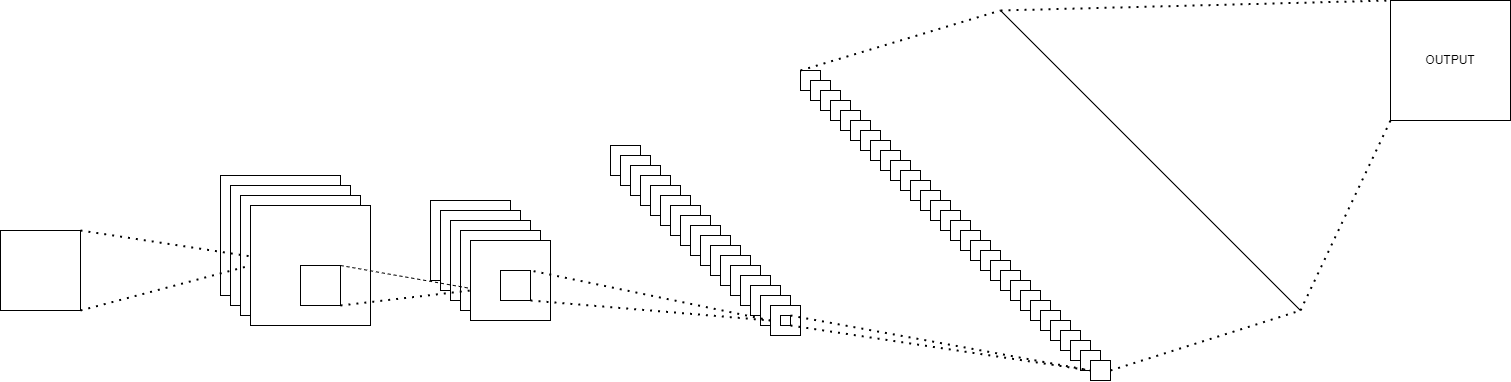

The diagram above was exported from draw.io. Its source (the exported page's mxGraphModel, read from the mxfile embedded in the PNG):
<mxGraphModel dx="2475" dy="935" grid="1" gridSize="10" guides="1" tooltips="1" connect="1" arrows="1" fold="1" page="1" pageScale="1" pageWidth="850" pageHeight="1100" math="0" shadow="0">
  <root>
    <mxCell id="0" />
    <mxCell id="1" parent="0" />
    <mxCell id="DEMI4kwqaBDeHwg0_ZX5-1" value="" style="whiteSpace=wrap;html=1;aspect=fixed;" vertex="1" parent="1">
      <mxGeometry x="40" y="680" width="80" height="80" as="geometry" />
    </mxCell>
    <mxCell id="DEMI4kwqaBDeHwg0_ZX5-2" value="" style="whiteSpace=wrap;html=1;aspect=fixed;" vertex="1" parent="1">
      <mxGeometry x="50" y="690" width="80" height="80" as="geometry" />
    </mxCell>
    <mxCell id="DEMI4kwqaBDeHwg0_ZX5-3" value="" style="whiteSpace=wrap;html=1;aspect=fixed;" vertex="1" parent="1">
      <mxGeometry x="60" y="700" width="80" height="80" as="geometry" />
    </mxCell>
    <mxCell id="DEMI4kwqaBDeHwg0_ZX5-4" value="" style="whiteSpace=wrap;html=1;aspect=fixed;" vertex="1" parent="1">
      <mxGeometry x="70" y="710" width="80" height="80" as="geometry" />
    </mxCell>
    <mxCell id="DEMI4kwqaBDeHwg0_ZX5-5" value="" style="whiteSpace=wrap;html=1;aspect=fixed;" vertex="1" parent="1">
      <mxGeometry x="80" y="720" width="80" height="80" as="geometry" />
    </mxCell>
    <mxCell id="DEMI4kwqaBDeHwg0_ZX5-16" value="" style="whiteSpace=wrap;html=1;aspect=fixed;" vertex="1" parent="1">
      <mxGeometry x="220" y="625" width="30" height="30" as="geometry" />
    </mxCell>
    <mxCell id="DEMI4kwqaBDeHwg0_ZX5-18" value="" style="whiteSpace=wrap;html=1;aspect=fixed;" vertex="1" parent="1">
      <mxGeometry x="230" y="635" width="30" height="30" as="geometry" />
    </mxCell>
    <mxCell id="DEMI4kwqaBDeHwg0_ZX5-19" value="" style="whiteSpace=wrap;html=1;aspect=fixed;" vertex="1" parent="1">
      <mxGeometry x="240" y="645" width="30" height="30" as="geometry" />
    </mxCell>
    <mxCell id="DEMI4kwqaBDeHwg0_ZX5-20" value="" style="whiteSpace=wrap;html=1;aspect=fixed;" vertex="1" parent="1">
      <mxGeometry x="250" y="655" width="30" height="30" as="geometry" />
    </mxCell>
    <mxCell id="DEMI4kwqaBDeHwg0_ZX5-21" value="" style="whiteSpace=wrap;html=1;aspect=fixed;" vertex="1" parent="1">
      <mxGeometry x="260" y="665" width="30" height="30" as="geometry" />
    </mxCell>
    <mxCell id="DEMI4kwqaBDeHwg0_ZX5-22" value="" style="whiteSpace=wrap;html=1;aspect=fixed;" vertex="1" parent="1">
      <mxGeometry x="270" y="675" width="30" height="30" as="geometry" />
    </mxCell>
    <mxCell id="DEMI4kwqaBDeHwg0_ZX5-23" value="" style="whiteSpace=wrap;html=1;aspect=fixed;" vertex="1" parent="1">
      <mxGeometry x="280" y="685" width="30" height="30" as="geometry" />
    </mxCell>
    <mxCell id="DEMI4kwqaBDeHwg0_ZX5-24" value="" style="whiteSpace=wrap;html=1;aspect=fixed;" vertex="1" parent="1">
      <mxGeometry x="290" y="695" width="30" height="30" as="geometry" />
    </mxCell>
    <mxCell id="DEMI4kwqaBDeHwg0_ZX5-25" value="" style="whiteSpace=wrap;html=1;aspect=fixed;" vertex="1" parent="1">
      <mxGeometry x="300" y="705" width="30" height="30" as="geometry" />
    </mxCell>
    <mxCell id="DEMI4kwqaBDeHwg0_ZX5-26" value="" style="whiteSpace=wrap;html=1;aspect=fixed;" vertex="1" parent="1">
      <mxGeometry x="310" y="715" width="30" height="30" as="geometry" />
    </mxCell>
    <mxCell id="DEMI4kwqaBDeHwg0_ZX5-27" value="" style="whiteSpace=wrap;html=1;aspect=fixed;" vertex="1" parent="1">
      <mxGeometry x="320" y="725" width="30" height="30" as="geometry" />
    </mxCell>
    <mxCell id="DEMI4kwqaBDeHwg0_ZX5-28" value="" style="whiteSpace=wrap;html=1;aspect=fixed;" vertex="1" parent="1">
      <mxGeometry x="330" y="735" width="30" height="30" as="geometry" />
    </mxCell>
    <mxCell id="DEMI4kwqaBDeHwg0_ZX5-29" value="" style="whiteSpace=wrap;html=1;aspect=fixed;" vertex="1" parent="1">
      <mxGeometry x="340" y="745" width="30" height="30" as="geometry" />
    </mxCell>
    <mxCell id="DEMI4kwqaBDeHwg0_ZX5-30" value="" style="whiteSpace=wrap;html=1;aspect=fixed;" vertex="1" parent="1">
      <mxGeometry x="350" y="755" width="30" height="30" as="geometry" />
    </mxCell>
    <mxCell id="DEMI4kwqaBDeHwg0_ZX5-31" value="" style="whiteSpace=wrap;html=1;aspect=fixed;" vertex="1" parent="1">
      <mxGeometry x="360" y="765" width="30" height="30" as="geometry" />
    </mxCell>
    <mxCell id="DEMI4kwqaBDeHwg0_ZX5-32" value="" style="whiteSpace=wrap;html=1;aspect=fixed;" vertex="1" parent="1">
      <mxGeometry x="370" y="775" width="30" height="30" as="geometry" />
    </mxCell>
    <mxCell id="DEMI4kwqaBDeHwg0_ZX5-33" value="" style="whiteSpace=wrap;html=1;aspect=fixed;" vertex="1" parent="1">
      <mxGeometry x="380" y="785" width="30" height="30" as="geometry" />
    </mxCell>
    <mxCell id="DEMI4kwqaBDeHwg0_ZX5-35" value="" style="whiteSpace=wrap;html=1;aspect=fixed;" vertex="1" parent="1">
      <mxGeometry x="-170" y="655" width="120" height="120" as="geometry" />
    </mxCell>
    <mxCell id="DEMI4kwqaBDeHwg0_ZX5-36" value="" style="whiteSpace=wrap;html=1;aspect=fixed;" vertex="1" parent="1">
      <mxGeometry x="-160" y="665" width="120" height="120" as="geometry" />
    </mxCell>
    <mxCell id="DEMI4kwqaBDeHwg0_ZX5-37" value="" style="whiteSpace=wrap;html=1;aspect=fixed;" vertex="1" parent="1">
      <mxGeometry x="-150" y="675" width="120" height="120" as="geometry" />
    </mxCell>
    <mxCell id="DEMI4kwqaBDeHwg0_ZX5-38" value="" style="whiteSpace=wrap;html=1;aspect=fixed;" vertex="1" parent="1">
      <mxGeometry x="-140" y="685" width="120" height="120" as="geometry" />
    </mxCell>
    <mxCell id="DEMI4kwqaBDeHwg0_ZX5-39" value="" style="whiteSpace=wrap;html=1;aspect=fixed;" vertex="1" parent="1">
      <mxGeometry x="410" y="550" width="20" height="20" as="geometry" />
    </mxCell>
    <mxCell id="DEMI4kwqaBDeHwg0_ZX5-40" value="" style="whiteSpace=wrap;html=1;aspect=fixed;" vertex="1" parent="1">
      <mxGeometry x="420" y="560" width="20" height="20" as="geometry" />
    </mxCell>
    <mxCell id="DEMI4kwqaBDeHwg0_ZX5-41" value="" style="whiteSpace=wrap;html=1;aspect=fixed;" vertex="1" parent="1">
      <mxGeometry x="430" y="570" width="20" height="20" as="geometry" />
    </mxCell>
    <mxCell id="DEMI4kwqaBDeHwg0_ZX5-42" value="" style="whiteSpace=wrap;html=1;aspect=fixed;" vertex="1" parent="1">
      <mxGeometry x="440" y="580" width="20" height="20" as="geometry" />
    </mxCell>
    <mxCell id="DEMI4kwqaBDeHwg0_ZX5-43" value="" style="whiteSpace=wrap;html=1;aspect=fixed;" vertex="1" parent="1">
      <mxGeometry x="450" y="590" width="20" height="20" as="geometry" />
    </mxCell>
    <mxCell id="DEMI4kwqaBDeHwg0_ZX5-44" value="" style="whiteSpace=wrap;html=1;aspect=fixed;" vertex="1" parent="1">
      <mxGeometry x="460" y="600" width="20" height="20" as="geometry" />
    </mxCell>
    <mxCell id="DEMI4kwqaBDeHwg0_ZX5-45" value="" style="whiteSpace=wrap;html=1;aspect=fixed;" vertex="1" parent="1">
      <mxGeometry x="470" y="610" width="20" height="20" as="geometry" />
    </mxCell>
    <mxCell id="DEMI4kwqaBDeHwg0_ZX5-46" value="" style="whiteSpace=wrap;html=1;aspect=fixed;" vertex="1" parent="1">
      <mxGeometry x="480" y="620" width="20" height="20" as="geometry" />
    </mxCell>
    <mxCell id="DEMI4kwqaBDeHwg0_ZX5-47" value="" style="whiteSpace=wrap;html=1;aspect=fixed;" vertex="1" parent="1">
      <mxGeometry x="490" y="630" width="20" height="20" as="geometry" />
    </mxCell>
    <mxCell id="DEMI4kwqaBDeHwg0_ZX5-48" value="" style="whiteSpace=wrap;html=1;aspect=fixed;" vertex="1" parent="1">
      <mxGeometry x="500" y="640" width="20" height="20" as="geometry" />
    </mxCell>
    <mxCell id="DEMI4kwqaBDeHwg0_ZX5-49" value="" style="whiteSpace=wrap;html=1;aspect=fixed;" vertex="1" parent="1">
      <mxGeometry x="510" y="650" width="20" height="20" as="geometry" />
    </mxCell>
    <mxCell id="DEMI4kwqaBDeHwg0_ZX5-50" value="" style="whiteSpace=wrap;html=1;aspect=fixed;" vertex="1" parent="1">
      <mxGeometry x="520" y="660" width="20" height="20" as="geometry" />
    </mxCell>
    <mxCell id="DEMI4kwqaBDeHwg0_ZX5-51" value="" style="whiteSpace=wrap;html=1;aspect=fixed;" vertex="1" parent="1">
      <mxGeometry x="530" y="670" width="20" height="20" as="geometry" />
    </mxCell>
    <mxCell id="DEMI4kwqaBDeHwg0_ZX5-52" value="" style="whiteSpace=wrap;html=1;aspect=fixed;" vertex="1" parent="1">
      <mxGeometry x="540" y="680" width="20" height="20" as="geometry" />
    </mxCell>
    <mxCell id="DEMI4kwqaBDeHwg0_ZX5-53" value="" style="whiteSpace=wrap;html=1;aspect=fixed;" vertex="1" parent="1">
      <mxGeometry x="550" y="690" width="20" height="20" as="geometry" />
    </mxCell>
    <mxCell id="DEMI4kwqaBDeHwg0_ZX5-54" value="" style="whiteSpace=wrap;html=1;aspect=fixed;" vertex="1" parent="1">
      <mxGeometry x="560" y="700" width="20" height="20" as="geometry" />
    </mxCell>
    <mxCell id="DEMI4kwqaBDeHwg0_ZX5-55" value="" style="whiteSpace=wrap;html=1;aspect=fixed;" vertex="1" parent="1">
      <mxGeometry x="570" y="710" width="20" height="20" as="geometry" />
    </mxCell>
    <mxCell id="DEMI4kwqaBDeHwg0_ZX5-56" value="" style="whiteSpace=wrap;html=1;aspect=fixed;" vertex="1" parent="1">
      <mxGeometry x="580" y="720" width="20" height="20" as="geometry" />
    </mxCell>
    <mxCell id="DEMI4kwqaBDeHwg0_ZX5-57" value="" style="whiteSpace=wrap;html=1;aspect=fixed;" vertex="1" parent="1">
      <mxGeometry x="590" y="730" width="20" height="20" as="geometry" />
    </mxCell>
    <mxCell id="DEMI4kwqaBDeHwg0_ZX5-58" value="" style="whiteSpace=wrap;html=1;aspect=fixed;" vertex="1" parent="1">
      <mxGeometry x="600" y="740" width="20" height="20" as="geometry" />
    </mxCell>
    <mxCell id="DEMI4kwqaBDeHwg0_ZX5-59" value="" style="whiteSpace=wrap;html=1;aspect=fixed;" vertex="1" parent="1">
      <mxGeometry x="610" y="750" width="20" height="20" as="geometry" />
    </mxCell>
    <mxCell id="DEMI4kwqaBDeHwg0_ZX5-60" value="" style="whiteSpace=wrap;html=1;aspect=fixed;" vertex="1" parent="1">
      <mxGeometry x="620" y="760" width="20" height="20" as="geometry" />
    </mxCell>
    <mxCell id="DEMI4kwqaBDeHwg0_ZX5-61" value="" style="whiteSpace=wrap;html=1;aspect=fixed;" vertex="1" parent="1">
      <mxGeometry x="630" y="770" width="20" height="20" as="geometry" />
    </mxCell>
    <mxCell id="DEMI4kwqaBDeHwg0_ZX5-62" value="" style="whiteSpace=wrap;html=1;aspect=fixed;" vertex="1" parent="1">
      <mxGeometry x="640" y="780" width="20" height="20" as="geometry" />
    </mxCell>
    <mxCell id="DEMI4kwqaBDeHwg0_ZX5-63" value="" style="whiteSpace=wrap;html=1;aspect=fixed;" vertex="1" parent="1">
      <mxGeometry x="650" y="790" width="20" height="20" as="geometry" />
    </mxCell>
    <mxCell id="DEMI4kwqaBDeHwg0_ZX5-64" value="" style="whiteSpace=wrap;html=1;aspect=fixed;" vertex="1" parent="1">
      <mxGeometry x="660" y="800" width="20" height="20" as="geometry" />
    </mxCell>
    <mxCell id="DEMI4kwqaBDeHwg0_ZX5-65" value="" style="whiteSpace=wrap;html=1;aspect=fixed;" vertex="1" parent="1">
      <mxGeometry x="670" y="810" width="20" height="20" as="geometry" />
    </mxCell>
    <mxCell id="DEMI4kwqaBDeHwg0_ZX5-66" value="" style="whiteSpace=wrap;html=1;aspect=fixed;" vertex="1" parent="1">
      <mxGeometry x="680" y="820" width="20" height="20" as="geometry" />
    </mxCell>
    <mxCell id="DEMI4kwqaBDeHwg0_ZX5-67" value="" style="whiteSpace=wrap;html=1;aspect=fixed;" vertex="1" parent="1">
      <mxGeometry x="690" y="830" width="20" height="20" as="geometry" />
    </mxCell>
    <mxCell id="DEMI4kwqaBDeHwg0_ZX5-68" value="" style="whiteSpace=wrap;html=1;aspect=fixed;" vertex="1" parent="1">
      <mxGeometry x="700" y="840" width="20" height="20" as="geometry" />
    </mxCell>
    <mxCell id="DEMI4kwqaBDeHwg0_ZX5-73" value="" style="whiteSpace=wrap;html=1;aspect=fixed;" vertex="1" parent="1">
      <mxGeometry x="-390" y="710" width="80" height="80" as="geometry" />
    </mxCell>
    <mxCell id="DEMI4kwqaBDeHwg0_ZX5-74" value="" style="endArrow=none;dashed=1;html=1;dashPattern=1 3;strokeWidth=2;rounded=0;exitX=1;exitY=0;exitDx=0;exitDy=0;" edge="1" parent="1" source="DEMI4kwqaBDeHwg0_ZX5-73" target="DEMI4kwqaBDeHwg0_ZX5-38">
      <mxGeometry width="50" height="50" relative="1" as="geometry">
        <mxPoint x="390" y="620" as="sourcePoint" />
        <mxPoint x="440" y="570" as="targetPoint" />
      </mxGeometry>
    </mxCell>
    <mxCell id="DEMI4kwqaBDeHwg0_ZX5-75" value="" style="endArrow=none;dashed=1;html=1;dashPattern=1 3;strokeWidth=2;rounded=0;exitX=1;exitY=1;exitDx=0;exitDy=0;entryX=0;entryY=0.5;entryDx=0;entryDy=0;" edge="1" parent="1" source="DEMI4kwqaBDeHwg0_ZX5-73" target="DEMI4kwqaBDeHwg0_ZX5-38">
      <mxGeometry width="50" height="50" relative="1" as="geometry">
        <mxPoint x="390" y="620" as="sourcePoint" />
        <mxPoint x="440" y="570" as="targetPoint" />
      </mxGeometry>
    </mxCell>
    <mxCell id="DEMI4kwqaBDeHwg0_ZX5-76" value="" style="whiteSpace=wrap;html=1;aspect=fixed;" vertex="1" parent="1">
      <mxGeometry x="-90" y="745" width="40" height="40" as="geometry" />
    </mxCell>
    <mxCell id="DEMI4kwqaBDeHwg0_ZX5-78" value="" style="endArrow=none;dashed=1;html=1;rounded=0;exitX=1;exitY=0;exitDx=0;exitDy=0;entryX=0.004;entryY=0.6;entryDx=0;entryDy=0;entryPerimeter=0;" edge="1" parent="1" source="DEMI4kwqaBDeHwg0_ZX5-76" target="DEMI4kwqaBDeHwg0_ZX5-5">
      <mxGeometry width="50" height="50" relative="1" as="geometry">
        <mxPoint x="-50" y="920" as="sourcePoint" />
        <mxPoint y="870" as="targetPoint" />
      </mxGeometry>
    </mxCell>
    <mxCell id="DEMI4kwqaBDeHwg0_ZX5-79" value="" style="endArrow=none;dashed=1;html=1;dashPattern=1 3;strokeWidth=2;rounded=0;exitX=1;exitY=1;exitDx=0;exitDy=0;" edge="1" parent="1" source="DEMI4kwqaBDeHwg0_ZX5-76">
      <mxGeometry width="50" height="50" relative="1" as="geometry">
        <mxPoint x="30" y="820" as="sourcePoint" />
        <mxPoint x="80" y="770" as="targetPoint" />
      </mxGeometry>
    </mxCell>
    <mxCell id="DEMI4kwqaBDeHwg0_ZX5-80" value="" style="whiteSpace=wrap;html=1;aspect=fixed;" vertex="1" parent="1">
      <mxGeometry x="110" y="750" width="30" height="30" as="geometry" />
    </mxCell>
    <mxCell id="DEMI4kwqaBDeHwg0_ZX5-81" value="" style="endArrow=none;dashed=1;html=1;dashPattern=1 3;strokeWidth=2;rounded=0;exitX=1;exitY=1;exitDx=0;exitDy=0;entryX=0;entryY=0.5;entryDx=0;entryDy=0;" edge="1" parent="1" source="DEMI4kwqaBDeHwg0_ZX5-80" target="DEMI4kwqaBDeHwg0_ZX5-33">
      <mxGeometry width="50" height="50" relative="1" as="geometry">
        <mxPoint x="140" y="790" as="sourcePoint" />
        <mxPoint x="190" y="740" as="targetPoint" />
      </mxGeometry>
    </mxCell>
    <mxCell id="DEMI4kwqaBDeHwg0_ZX5-82" value="" style="endArrow=none;dashed=1;html=1;dashPattern=1 3;strokeWidth=2;rounded=0;exitX=0;exitY=0.5;exitDx=0;exitDy=0;entryX=1;entryY=0;entryDx=0;entryDy=0;" edge="1" parent="1" source="DEMI4kwqaBDeHwg0_ZX5-33" target="DEMI4kwqaBDeHwg0_ZX5-80">
      <mxGeometry width="50" height="50" relative="1" as="geometry">
        <mxPoint x="130" y="920" as="sourcePoint" />
        <mxPoint x="180" y="870" as="targetPoint" />
      </mxGeometry>
    </mxCell>
    <mxCell id="DEMI4kwqaBDeHwg0_ZX5-83" value="" style="whiteSpace=wrap;html=1;aspect=fixed;" vertex="1" parent="1">
      <mxGeometry x="390" y="795" width="10" height="10" as="geometry" />
    </mxCell>
    <mxCell id="DEMI4kwqaBDeHwg0_ZX5-84" value="" style="endArrow=none;dashed=1;html=1;dashPattern=1 3;strokeWidth=2;rounded=0;exitX=1;exitY=0;exitDx=0;exitDy=0;entryX=0.5;entryY=1;entryDx=0;entryDy=0;" edge="1" parent="1" source="DEMI4kwqaBDeHwg0_ZX5-83" target="DEMI4kwqaBDeHwg0_ZX5-67">
      <mxGeometry width="50" height="50" relative="1" as="geometry">
        <mxPoint x="540" y="880" as="sourcePoint" />
        <mxPoint x="590" y="830" as="targetPoint" />
      </mxGeometry>
    </mxCell>
    <mxCell id="DEMI4kwqaBDeHwg0_ZX5-85" value="" style="endArrow=none;dashed=1;html=1;dashPattern=1 3;strokeWidth=2;rounded=0;exitX=1;exitY=1;exitDx=0;exitDy=0;entryX=0;entryY=0.5;entryDx=0;entryDy=0;" edge="1" parent="1" source="DEMI4kwqaBDeHwg0_ZX5-83" target="DEMI4kwqaBDeHwg0_ZX5-68">
      <mxGeometry width="50" height="50" relative="1" as="geometry">
        <mxPoint x="490" y="860" as="sourcePoint" />
        <mxPoint x="540" y="810" as="targetPoint" />
      </mxGeometry>
    </mxCell>
    <mxCell id="DEMI4kwqaBDeHwg0_ZX5-86" value="" style="endArrow=none;html=1;rounded=0;" edge="1" parent="1">
      <mxGeometry width="50" height="50" relative="1" as="geometry">
        <mxPoint x="610" y="490" as="sourcePoint" />
        <mxPoint x="910" y="790" as="targetPoint" />
      </mxGeometry>
    </mxCell>
    <mxCell id="DEMI4kwqaBDeHwg0_ZX5-87" value="OUTPUT" style="rounded=0;whiteSpace=wrap;html=1;" vertex="1" parent="1">
      <mxGeometry x="1000" y="480" width="120" height="120" as="geometry" />
    </mxCell>
    <mxCell id="DEMI4kwqaBDeHwg0_ZX5-88" value="" style="endArrow=none;dashed=1;html=1;dashPattern=1 3;strokeWidth=2;rounded=0;exitX=1;exitY=0.5;exitDx=0;exitDy=0;" edge="1" parent="1" source="DEMI4kwqaBDeHwg0_ZX5-68">
      <mxGeometry width="50" height="50" relative="1" as="geometry">
        <mxPoint x="770" y="845" as="sourcePoint" />
        <mxPoint x="910" y="790" as="targetPoint" />
      </mxGeometry>
    </mxCell>
    <mxCell id="DEMI4kwqaBDeHwg0_ZX5-89" value="" style="endArrow=none;dashed=1;html=1;dashPattern=1 3;strokeWidth=2;rounded=0;" edge="1" parent="1">
      <mxGeometry width="50" height="50" relative="1" as="geometry">
        <mxPoint x="410" y="550" as="sourcePoint" />
        <mxPoint x="610" y="490" as="targetPoint" />
      </mxGeometry>
    </mxCell>
    <mxCell id="DEMI4kwqaBDeHwg0_ZX5-90" value="" style="endArrow=none;dashed=1;html=1;dashPattern=1 3;strokeWidth=2;rounded=0;entryX=0;entryY=0;entryDx=0;entryDy=0;" edge="1" parent="1" target="DEMI4kwqaBDeHwg0_ZX5-87">
      <mxGeometry width="50" height="50" relative="1" as="geometry">
        <mxPoint x="610" y="490" as="sourcePoint" />
        <mxPoint x="480" y="750" as="targetPoint" />
      </mxGeometry>
    </mxCell>
    <mxCell id="DEMI4kwqaBDeHwg0_ZX5-91" value="" style="endArrow=none;dashed=1;html=1;dashPattern=1 3;strokeWidth=2;rounded=0;entryX=0;entryY=1;entryDx=0;entryDy=0;" edge="1" parent="1" target="DEMI4kwqaBDeHwg0_ZX5-87">
      <mxGeometry width="50" height="50" relative="1" as="geometry">
        <mxPoint x="910" y="790" as="sourcePoint" />
        <mxPoint x="1010" y="665" as="targetPoint" />
      </mxGeometry>
    </mxCell>
  </root>
</mxGraphModel>